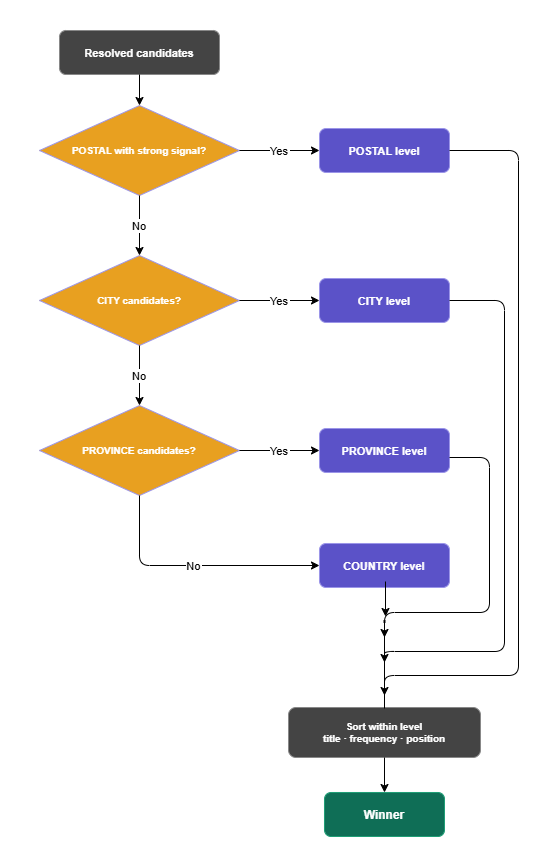

The diagram above was exported from draw.io. Its source (the exported page's mxGraphModel, read from the mxfile embedded in the PNG):
<mxGraphModel dx="1471" dy="889" grid="1" gridSize="10" guides="1" tooltips="1" connect="1" arrows="1" fold="1" page="1" pageScale="1" pageWidth="827" pageHeight="1169" background="none" math="0" shadow="0">
  <root>
    <mxCell id="0" />
    <mxCell id="1" parent="0" />
    <mxCell id="Tgt-cHLowzy_5D2tsT5T-93" parent="1" style="fillColor=#ffffff;strokeColor=none;" value="" vertex="1">
      <mxGeometry height="860" width="559" x="681" y="250" as="geometry" />
    </mxCell>
    <mxCell id="Tgt-cHLowzy_5D2tsT5T-94" parent="1" style="rounded=1;fillColor=light-dark(#444444,#444444);fontColor=light-dark(#FFFFFF,#FFFFFF);strokeColor=light-dark(#888888,#888888);fontStyle=1;fontSize=11;" value="Resolved candidates" vertex="1">
      <mxGeometry height="44" width="160" x="740" y="280" as="geometry" />
    </mxCell>
    <mxCell id="Tgt-cHLowzy_5D2tsT5T-95" parent="1" style="rhombus;fillColor=light-dark(#E8A020,#E8A020);fontColor=light-dark(#FFFFFF,#FFFFFF);strokeColor=#9B95E8;fontSize=10;fontStyle=1" value="POSTAL with strong signal?" vertex="1">
      <mxGeometry height="90" width="200" x="720" y="355" as="geometry" />
    </mxCell>
    <mxCell id="Tgt-cHLowzy_5D2tsT5T-96" parent="1" style="rhombus;fillColor=light-dark(#E8A020,#E8A020);fontColor=light-dark(#FFFFFF,#FFFFFF);strokeColor=#9B95E8;fontSize=10;fontStyle=1" value="CITY candidates?" vertex="1">
      <mxGeometry height="90" width="200" x="720" y="505" as="geometry" />
    </mxCell>
    <mxCell id="Tgt-cHLowzy_5D2tsT5T-97" parent="1" style="rhombus;fillColor=light-dark(#E8A020,#E8A020);fontColor=light-dark(#FFFFFF,#FFFFFF);strokeColor=#9B95E8;fontSize=10;fontStyle=1" value="PROVINCE candidates?" vertex="1">
      <mxGeometry height="90" width="200" x="720" y="655" as="geometry" />
    </mxCell>
    <mxCell id="Tgt-cHLowzy_5D2tsT5T-98" parent="1" style="rounded=1;fillColor=#5B52C8;fontColor=light-dark(#FFFFFF,#FFFFFF);strokeColor=#9B95E8;fontSize=11;fontStyle=1" value="POSTAL level" vertex="1">
      <mxGeometry height="44" width="130" x="1000" y="378" as="geometry" />
    </mxCell>
    <mxCell id="Tgt-cHLowzy_5D2tsT5T-99" parent="1" style="rounded=1;fillColor=#5B52C8;fontColor=light-dark(#FFFFFF,#FFFFFF);strokeColor=#9B95E8;fontSize=11;fontStyle=1" value="CITY level" vertex="1">
      <mxGeometry height="44" width="130" x="1000" y="528" as="geometry" />
    </mxCell>
    <mxCell id="Tgt-cHLowzy_5D2tsT5T-100" parent="1" style="rounded=1;fillColor=#5B52C8;fontColor=light-dark(#FFFFFF,#FFFFFF);strokeColor=#9B95E8;fontSize=11;fontStyle=1" value="PROVINCE level" vertex="1">
      <mxGeometry height="44" width="130" x="1000" y="678" as="geometry" />
    </mxCell>
    <mxCell id="Tgt-cHLowzy_5D2tsT5T-101" parent="1" style="rounded=1;fillColor=#5B52C8;fontColor=light-dark(#FFFFFF,#FFFFFF);strokeColor=#9B95E8;fontSize=11;fontStyle=1" value="COUNTRY level" vertex="1">
      <mxGeometry height="44" width="130" x="1000" y="793" as="geometry" />
    </mxCell>
    <mxCell id="Tgt-cHLowzy_5D2tsT5T-102" parent="1" style="point;fillColor=#888888;strokeColor=#888888;" value="" vertex="1">
      <mxGeometry height="2" width="2" x="1064" y="870" as="geometry" />
    </mxCell>
    <mxCell id="Tgt-cHLowzy_5D2tsT5T-103" parent="1" style="rounded=1;fillColor=light-dark(#444444,#444444);fontColor=light-dark(#FFFFFF,#FFFFFF);strokeColor=light-dark(#888888,#888888);fontSize=10;fontStyle=1" value="Sort within level&#10;title · frequency · position" vertex="1">
      <mxGeometry height="50" width="192" x="969" y="957" as="geometry" />
    </mxCell>
    <mxCell id="Tgt-cHLowzy_5D2tsT5T-104" parent="1" style="rounded=1;fillColor=light-dark(#0F6E56,#0F6E56);fontColor=light-dark(#FFFFFF,#FFFFFF);strokeColor=#1d9e75;fontStyle=1;fontSize=12;" value="Winner" vertex="1">
      <mxGeometry height="44" width="120" x="1005" y="1042" as="geometry" />
    </mxCell>
    <mxCell id="Tgt-cHLowzy_5D2tsT5T-105" edge="1" parent="1" source="Tgt-cHLowzy_5D2tsT5T-94" style="edgeStyle=orthogonalEdgeStyle;exitX=0.5;exitY=1;entryX=0.5;entryY=0;" target="Tgt-cHLowzy_5D2tsT5T-95">
      <mxGeometry relative="1" as="geometry" />
    </mxCell>
    <mxCell id="Tgt-cHLowzy_5D2tsT5T-106" edge="1" parent="1" source="Tgt-cHLowzy_5D2tsT5T-95" style="edgeStyle=orthogonalEdgeStyle;exitX=1;exitY=0.5;entryX=0;entryY=0.5;" target="Tgt-cHLowzy_5D2tsT5T-98" value="Yes">
      <mxGeometry relative="1" as="geometry" />
    </mxCell>
    <mxCell id="Tgt-cHLowzy_5D2tsT5T-107" edge="1" parent="1" source="Tgt-cHLowzy_5D2tsT5T-95" style="edgeStyle=orthogonalEdgeStyle;exitX=0.5;exitY=1;entryX=0.5;entryY=0;" target="Tgt-cHLowzy_5D2tsT5T-96" value="No">
      <mxGeometry relative="1" as="geometry" />
    </mxCell>
    <mxCell id="Tgt-cHLowzy_5D2tsT5T-108" edge="1" parent="1" source="Tgt-cHLowzy_5D2tsT5T-96" style="edgeStyle=orthogonalEdgeStyle;exitX=1;exitY=0.5;entryX=0;entryY=0.5;" target="Tgt-cHLowzy_5D2tsT5T-99" value="Yes">
      <mxGeometry relative="1" as="geometry" />
    </mxCell>
    <mxCell id="Tgt-cHLowzy_5D2tsT5T-109" edge="1" parent="1" source="Tgt-cHLowzy_5D2tsT5T-96" style="edgeStyle=orthogonalEdgeStyle;exitX=0.5;exitY=1;entryX=0.5;entryY=0;" target="Tgt-cHLowzy_5D2tsT5T-97" value="No">
      <mxGeometry relative="1" as="geometry" />
    </mxCell>
    <mxCell id="Tgt-cHLowzy_5D2tsT5T-110" edge="1" parent="1" source="Tgt-cHLowzy_5D2tsT5T-97" style="edgeStyle=orthogonalEdgeStyle;exitX=1;exitY=0.5;entryX=0;entryY=0.5;" target="Tgt-cHLowzy_5D2tsT5T-100" value="Yes">
      <mxGeometry relative="1" as="geometry" />
    </mxCell>
    <mxCell id="Tgt-cHLowzy_5D2tsT5T-111" edge="1" parent="1" source="Tgt-cHLowzy_5D2tsT5T-97" style="edgeStyle=orthogonalEdgeStyle;exitX=0.5;exitY=1;entryX=0;entryY=0.5;" target="Tgt-cHLowzy_5D2tsT5T-101" value="No">
      <mxGeometry relative="1" as="geometry" />
    </mxCell>
    <mxCell id="Tgt-cHLowzy_5D2tsT5T-112" edge="1" parent="1" source="Tgt-cHLowzy_5D2tsT5T-98" style="edgeStyle=orthogonalEdgeStyle;">
      <mxGeometry relative="1" as="geometry">
        <Array as="points">
          <mxPoint x="1199" y="400" />
          <mxPoint x="1199" y="925" />
          <mxPoint x="1065" y="925" />
        </Array>
        <mxPoint x="1130" y="445" as="sourcePoint" />
        <mxPoint x="1065" y="945" as="targetPoint" />
      </mxGeometry>
    </mxCell>
    <mxCell id="Tgt-cHLowzy_5D2tsT5T-113" edge="1" parent="1" source="Tgt-cHLowzy_5D2tsT5T-99" style="edgeStyle=orthogonalEdgeStyle;exitX=1;exitY=0.5;exitDx=0;exitDy=0;">
      <mxGeometry relative="1" as="geometry">
        <Array as="points">
          <mxPoint x="1185" y="550" />
          <mxPoint x="1185" y="901" />
          <mxPoint x="1065" y="901" />
        </Array>
        <mxPoint x="1135" y="571" as="sourcePoint" />
        <mxPoint x="1065" y="912" as="targetPoint" />
      </mxGeometry>
    </mxCell>
    <mxCell id="Tgt-cHLowzy_5D2tsT5T-114" edge="1" parent="1" style="edgeStyle=orthogonalEdgeStyle;exitX=1;exitY=0.5;exitDx=0;exitDy=0;">
      <mxGeometry relative="1" as="geometry">
        <Array as="points">
          <mxPoint x="1170" y="707" />
          <mxPoint x="1170" y="862" />
          <mxPoint x="1065" y="862" />
        </Array>
        <mxPoint x="1130" y="707" as="sourcePoint" />
        <mxPoint x="1065" y="887" as="targetPoint" />
      </mxGeometry>
    </mxCell>
    <mxCell id="Tgt-cHLowzy_5D2tsT5T-116" edge="1" parent="1" style="edgeStyle=orthogonalEdgeStyle;exitX=0.5;exitY=1;entryX=0.5;entryY=0;endArrow=none;">
      <mxGeometry relative="1" as="geometry">
        <mxPoint x="1065" y="872.9999999999998" as="sourcePoint" />
        <mxPoint x="1065" y="958.0000000000002" as="targetPoint" />
      </mxGeometry>
    </mxCell>
    <mxCell id="Tgt-cHLowzy_5D2tsT5T-117" edge="1" parent="1" source="Tgt-cHLowzy_5D2tsT5T-103" style="edgeStyle=orthogonalEdgeStyle;exitX=0.5;exitY=1;entryX=0.5;entryY=0;exitDx=0;exitDy=0;exitPerimeter=0;" target="Tgt-cHLowzy_5D2tsT5T-104">
      <mxGeometry relative="1" as="geometry" />
    </mxCell>
    <mxCell id="Tgt-cHLowzy_5D2tsT5T-128" edge="1" parent="1" style="edgeStyle=orthogonalEdgeStyle;exitX=0.5;exitY=1;entryX=0.5;entryY=0;exitDx=0;exitDy=0;exitPerimeter=0;">
      <mxGeometry relative="1" as="geometry">
        <mxPoint x="1066" y="831" as="sourcePoint" />
        <mxPoint x="1066" y="866" as="targetPoint" />
      </mxGeometry>
    </mxCell>
  </root>
</mxGraphModel>